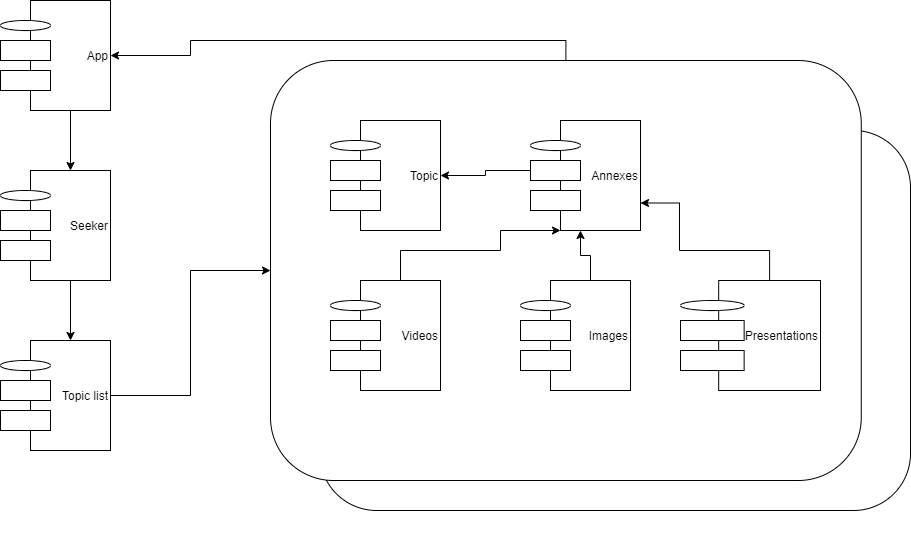

The diagram above was exported from draw.io. Its source (the exported page's mxGraphModel, read from the mxfile embedded in the PNG):
<mxGraphModel dx="1117" dy="790" grid="1" gridSize="10" guides="1" tooltips="1" connect="1" arrows="1" fold="1" page="1" pageScale="1" pageWidth="1169" pageHeight="1654" math="0" shadow="1">
  <root>
    <mxCell id="0" />
    <mxCell id="1" parent="0" />
    <mxCell id="81" value="" style="group" parent="1" vertex="1" connectable="0">
      <mxGeometry x="400" y="210" width="640" height="490" as="geometry" />
    </mxCell>
    <mxCell id="78" value="" style="rounded=1;whiteSpace=wrap;html=1;shadow=0;glass=0;labelBackgroundColor=none;sketch=0;gradientColor=none;" parent="81" vertex="1">
      <mxGeometry x="49.23" y="70" width="590.77" height="380" as="geometry" />
    </mxCell>
    <mxCell id="80" value="" style="rounded=1;whiteSpace=wrap;html=1;shadow=0;glass=0;labelBackgroundColor=none;sketch=0;gradientColor=none;" parent="81" vertex="1">
      <mxGeometry width="590.7692307692308" height="420" as="geometry" />
    </mxCell>
    <mxCell id="28" value="" style="group" parent="1" vertex="1" connectable="0">
      <mxGeometry x="130" y="150" width="110" height="110" as="geometry" />
    </mxCell>
    <mxCell id="23" value="App&lt;div&gt;&lt;/div&gt;" style="rounded=0;whiteSpace=wrap;html=1;align=right;" parent="28" vertex="1">
      <mxGeometry x="30" width="80" height="110" as="geometry" />
    </mxCell>
    <mxCell id="24" value="" style="ellipse;whiteSpace=wrap;html=1;" parent="28" vertex="1">
      <mxGeometry y="20" width="50" height="10" as="geometry" />
    </mxCell>
    <mxCell id="26" value="" style="rounded=0;whiteSpace=wrap;html=1;" parent="28" vertex="1">
      <mxGeometry y="40" width="50" height="20" as="geometry" />
    </mxCell>
    <mxCell id="27" value="" style="rounded=0;whiteSpace=wrap;html=1;" parent="28" vertex="1">
      <mxGeometry y="70" width="50" height="20" as="geometry" />
    </mxCell>
    <mxCell id="30" value="" style="group" parent="1" vertex="1" connectable="0">
      <mxGeometry x="130" y="320" width="110" height="110" as="geometry" />
    </mxCell>
    <mxCell id="31" value="Seeker&lt;div&gt;&lt;/div&gt;" style="rounded=0;whiteSpace=wrap;html=1;align=right;" parent="30" vertex="1">
      <mxGeometry x="30" width="80" height="110" as="geometry" />
    </mxCell>
    <mxCell id="32" value="" style="ellipse;whiteSpace=wrap;html=1;" parent="30" vertex="1">
      <mxGeometry y="20" width="50" height="10" as="geometry" />
    </mxCell>
    <mxCell id="33" value="" style="rounded=0;whiteSpace=wrap;html=1;" parent="30" vertex="1">
      <mxGeometry y="40" width="50" height="20" as="geometry" />
    </mxCell>
    <mxCell id="34" value="" style="rounded=0;whiteSpace=wrap;html=1;" parent="30" vertex="1">
      <mxGeometry y="70" width="50" height="20" as="geometry" />
    </mxCell>
    <mxCell id="35" value="" style="group" parent="1" vertex="1" connectable="0">
      <mxGeometry x="130" y="490" width="110" height="110" as="geometry" />
    </mxCell>
    <mxCell id="36" value="Topic list&lt;div&gt;&lt;/div&gt;" style="rounded=0;whiteSpace=wrap;html=1;align=right;" parent="35" vertex="1">
      <mxGeometry x="30" width="80" height="110" as="geometry" />
    </mxCell>
    <mxCell id="37" value="" style="ellipse;whiteSpace=wrap;html=1;" parent="35" vertex="1">
      <mxGeometry y="20" width="50" height="10" as="geometry" />
    </mxCell>
    <mxCell id="38" value="" style="rounded=0;whiteSpace=wrap;html=1;" parent="35" vertex="1">
      <mxGeometry y="40" width="50" height="20" as="geometry" />
    </mxCell>
    <mxCell id="39" value="" style="rounded=0;whiteSpace=wrap;html=1;" parent="35" vertex="1">
      <mxGeometry y="70" width="50" height="20" as="geometry" />
    </mxCell>
    <mxCell id="41" value="" style="group" parent="1" vertex="1" connectable="0">
      <mxGeometry x="460" y="270" width="110" height="110" as="geometry" />
    </mxCell>
    <mxCell id="42" value="Topic&lt;div&gt;&lt;/div&gt;" style="rounded=0;whiteSpace=wrap;html=1;align=right;" parent="41" vertex="1">
      <mxGeometry x="30" width="80" height="110" as="geometry" />
    </mxCell>
    <mxCell id="43" value="" style="ellipse;whiteSpace=wrap;html=1;" parent="41" vertex="1">
      <mxGeometry y="20" width="50" height="10" as="geometry" />
    </mxCell>
    <mxCell id="44" value="" style="rounded=0;whiteSpace=wrap;html=1;" parent="41" vertex="1">
      <mxGeometry y="40" width="50" height="20" as="geometry" />
    </mxCell>
    <mxCell id="45" value="" style="rounded=0;whiteSpace=wrap;html=1;" parent="41" vertex="1">
      <mxGeometry y="70" width="50" height="20" as="geometry" />
    </mxCell>
    <mxCell id="46" value="" style="group" parent="1" vertex="1" connectable="0">
      <mxGeometry x="660" y="270" width="110" height="110" as="geometry" />
    </mxCell>
    <mxCell id="47" value="Annexes&lt;div&gt;&lt;/div&gt;" style="rounded=0;whiteSpace=wrap;html=1;align=right;" parent="46" vertex="1">
      <mxGeometry x="30" width="80" height="110" as="geometry" />
    </mxCell>
    <mxCell id="48" value="" style="ellipse;whiteSpace=wrap;html=1;" parent="46" vertex="1">
      <mxGeometry y="20" width="50" height="10" as="geometry" />
    </mxCell>
    <mxCell id="49" value="" style="rounded=0;whiteSpace=wrap;html=1;" parent="46" vertex="1">
      <mxGeometry y="40" width="50" height="20" as="geometry" />
    </mxCell>
    <mxCell id="50" value="" style="rounded=0;whiteSpace=wrap;html=1;" parent="46" vertex="1">
      <mxGeometry y="70" width="50" height="20" as="geometry" />
    </mxCell>
    <mxCell id="51" value="" style="group" parent="1" vertex="1" connectable="0">
      <mxGeometry x="460" y="430" width="110" height="110" as="geometry" />
    </mxCell>
    <mxCell id="52" value="Videos&lt;div&gt;&lt;/div&gt;" style="rounded=0;whiteSpace=wrap;html=1;align=right;" parent="51" vertex="1">
      <mxGeometry x="30" width="80" height="110" as="geometry" />
    </mxCell>
    <mxCell id="53" value="" style="ellipse;whiteSpace=wrap;html=1;" parent="51" vertex="1">
      <mxGeometry y="20" width="50" height="10" as="geometry" />
    </mxCell>
    <mxCell id="54" value="" style="rounded=0;whiteSpace=wrap;html=1;" parent="51" vertex="1">
      <mxGeometry y="40" width="50" height="20" as="geometry" />
    </mxCell>
    <mxCell id="55" value="" style="rounded=0;whiteSpace=wrap;html=1;" parent="51" vertex="1">
      <mxGeometry y="70" width="50" height="20" as="geometry" />
    </mxCell>
    <mxCell id="56" value="" style="group" parent="1" vertex="1" connectable="0">
      <mxGeometry x="650" y="430" width="110" height="110" as="geometry" />
    </mxCell>
    <mxCell id="57" value="Images&lt;div&gt;&lt;/div&gt;" style="rounded=0;whiteSpace=wrap;html=1;align=right;" parent="56" vertex="1">
      <mxGeometry x="30" width="80" height="110" as="geometry" />
    </mxCell>
    <mxCell id="58" value="" style="ellipse;whiteSpace=wrap;html=1;" parent="56" vertex="1">
      <mxGeometry y="20" width="50" height="10" as="geometry" />
    </mxCell>
    <mxCell id="59" value="" style="rounded=0;whiteSpace=wrap;html=1;" parent="56" vertex="1">
      <mxGeometry y="40" width="50" height="20" as="geometry" />
    </mxCell>
    <mxCell id="60" value="" style="rounded=0;whiteSpace=wrap;html=1;" parent="56" vertex="1">
      <mxGeometry y="70" width="50" height="20" as="geometry" />
    </mxCell>
    <mxCell id="61" value="" style="group" parent="1" vertex="1" connectable="0">
      <mxGeometry x="810" y="430" width="140" height="110" as="geometry" />
    </mxCell>
    <mxCell id="62" value="Presentations&lt;div&gt;&lt;/div&gt;" style="rounded=0;whiteSpace=wrap;html=1;align=right;" parent="61" vertex="1">
      <mxGeometry x="38.18181818181818" width="101.81818181818181" height="110" as="geometry" />
    </mxCell>
    <mxCell id="63" value="" style="ellipse;whiteSpace=wrap;html=1;" parent="61" vertex="1">
      <mxGeometry y="20" width="63.63636363636363" height="10" as="geometry" />
    </mxCell>
    <mxCell id="64" value="" style="rounded=0;whiteSpace=wrap;html=1;" parent="61" vertex="1">
      <mxGeometry y="40" width="63.63636363636363" height="20" as="geometry" />
    </mxCell>
    <mxCell id="65" value="" style="rounded=0;whiteSpace=wrap;html=1;" parent="61" vertex="1">
      <mxGeometry y="70" width="63.63636363636363" height="20" as="geometry" />
    </mxCell>
    <mxCell id="66" style="edgeStyle=orthogonalEdgeStyle;rounded=0;orthogonalLoop=1;jettySize=auto;html=1;entryX=0.5;entryY=0;entryDx=0;entryDy=0;" parent="1" source="23" target="31" edge="1">
      <mxGeometry relative="1" as="geometry" />
    </mxCell>
    <mxCell id="67" style="edgeStyle=orthogonalEdgeStyle;rounded=0;orthogonalLoop=1;jettySize=auto;html=1;" parent="1" source="31" target="36" edge="1">
      <mxGeometry relative="1" as="geometry" />
    </mxCell>
    <mxCell id="68" style="edgeStyle=orthogonalEdgeStyle;rounded=0;orthogonalLoop=1;jettySize=auto;html=1;entryX=1;entryY=0.5;entryDx=0;entryDy=0;" parent="1" source="49" target="42" edge="1">
      <mxGeometry relative="1" as="geometry" />
    </mxCell>
    <mxCell id="69" style="edgeStyle=orthogonalEdgeStyle;rounded=0;orthogonalLoop=1;jettySize=auto;html=1;entryX=0;entryY=1;entryDx=0;entryDy=0;" parent="1" source="52" target="47" edge="1">
      <mxGeometry relative="1" as="geometry">
        <Array as="points">
          <mxPoint x="530" y="400" />
          <mxPoint x="630" y="400" />
          <mxPoint x="630" y="380" />
        </Array>
      </mxGeometry>
    </mxCell>
    <mxCell id="70" style="edgeStyle=orthogonalEdgeStyle;rounded=0;orthogonalLoop=1;jettySize=auto;html=1;entryX=0.25;entryY=1;entryDx=0;entryDy=0;" parent="1" source="57" target="47" edge="1">
      <mxGeometry relative="1" as="geometry" />
    </mxCell>
    <mxCell id="72" style="edgeStyle=orthogonalEdgeStyle;rounded=0;orthogonalLoop=1;jettySize=auto;html=1;entryX=1;entryY=0.75;entryDx=0;entryDy=0;" parent="1" source="62" target="47" edge="1">
      <mxGeometry relative="1" as="geometry">
        <Array as="points">
          <mxPoint x="899" y="400" />
          <mxPoint x="809" y="400" />
          <mxPoint x="809" y="353" />
        </Array>
      </mxGeometry>
    </mxCell>
    <mxCell id="82" style="edgeStyle=orthogonalEdgeStyle;rounded=0;orthogonalLoop=1;jettySize=auto;html=1;entryX=0;entryY=0.5;entryDx=0;entryDy=0;" parent="1" source="36" target="80" edge="1">
      <mxGeometry relative="1" as="geometry" />
    </mxCell>
    <mxCell id="83" style="edgeStyle=orthogonalEdgeStyle;rounded=0;orthogonalLoop=1;jettySize=auto;html=1;exitX=0.5;exitY=0;exitDx=0;exitDy=0;entryX=1;entryY=0.5;entryDx=0;entryDy=0;" parent="1" source="80" target="23" edge="1">
      <mxGeometry relative="1" as="geometry" />
    </mxCell>
  </root>
</mxGraphModel>